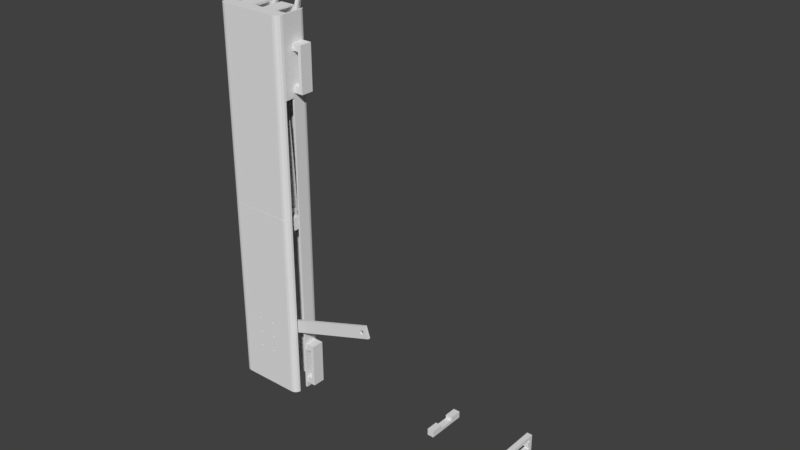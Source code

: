 # Source: V1_Assembley_pixelcamp.blend  (saved by Blender 2.78.0; exported with 4.5.12 LTS)
import bpy
from mathutils import Matrix  # noqa: F401  (used for matrix-valued properties, if any)

bpy.ops.wm.read_factory_settings(use_empty=True)
scene = bpy.context.scene
scene.name = 'Scene'

# ---- collections
col_collection_1 = bpy.data.collections.new('Collection 1'); scene.collection.children.link(col_collection_1)

# ---- world
world_world = bpy.data.worlds.new('World'); scene.world = world_world
world_world.color = (0.05088, 0.05088, 0.05088)
world_world.use_sun_shadow = False
world_world.sun_shadow_jitter_overblur = 0.0
world_world.cycles.sampling_method = 'MANUAL'

# ---- meshes
me_armbandbracket_003 = bpy.data.meshes.new('ArmbandBracket.003')
me_armbandbracket_003.from_pydata([(-5.0, 17.5, -3.75), (-5.0, 12.5, -1.25), (-5.0, 17.5, 3.75), (-5.0, -12.5, -1.25), (-5.0, -17.5, -3.75), (-5.0, -17.5, 3.75), (-5.0, -12.5, 3.75), (-5.0, 12.5, 3.75), (5.0, -17.5, 3.75), (5.0, -12.5, 3.75), (5.0, 12.5, 3.75), (5.0, 17.5, 3.75), (5.0, -12.5, -1.25), (5.0, 12.5, -1.25), (5.0, 17.5, -3.75), (5.0, -17.5, -3.75)], [], [(2, 7, 10, 11), (12, 3, 6, 9), (1, 13, 10, 7), (14, 11, 10, 13, 12, 9, 8, 15), (0, 4, 5, 6, 3, 1, 7, 2), (4, 0, 14, 15), (6, 5, 8, 9), (1, 3, 12, 13), (4, 15, 8, 5), (14, 0, 2, 11)])
me_armbandbracket_003.use_remesh_preserve_volume = False
me_armbandbracket_003.use_remesh_preserve_attributes = False
me_armbandbracket_003.use_mirror_vertex_groups = False
me_armbandbracket_003.update()
me_armbandbracket_002 = bpy.data.meshes.new('ArmbandBracket.002')
me_armbandbracket_002.from_pydata([(-5.0, 17.5, -3.75), (-5.0, 12.5, -1.25), (-5.0, 17.5, 3.75), (-5.0, -12.5, -1.25), (-5.0, -17.5, -3.75), (-5.0, -17.5, 3.75), (-5.0, -12.5, 3.75), (-5.0, 12.5, 3.75), (5.0, -17.5, 3.75), (5.0, -12.5, 3.75), (5.0, 12.5, 3.75), (5.0, 17.5, 3.75), (5.0, -12.5, -1.25), (5.0, 12.5, -1.25), (5.0, 17.5, -3.75), (5.0, -17.5, -3.75)], [], [(2, 7, 10, 11), (12, 3, 6, 9), (1, 13, 10, 7), (14, 11, 10, 13, 12, 9, 8, 15), (0, 4, 5, 6, 3, 1, 7, 2), (4, 0, 14, 15), (6, 5, 8, 9), (1, 3, 12, 13), (4, 15, 8, 5), (14, 0, 2, 11)])
me_armbandbracket_002.use_remesh_preserve_volume = False
me_armbandbracket_002.use_remesh_preserve_attributes = False
me_armbandbracket_002.use_mirror_vertex_groups = False
me_armbandbracket_002.update()
me_armbandbracket_001 = bpy.data.meshes.new('ArmbandBracket.001')
me_armbandbracket_001.from_pydata([(-5.0, 17.5, -3.75), (-5.0, 12.5, -1.25), (-5.0, 17.5, 3.75), (-5.0, -12.5, -1.25), (-5.0, -17.5, -3.75), (-5.0, -17.5, 3.75), (-5.0, -12.5, 3.75), (-5.0, 12.5, 3.75), (5.0, -17.5, 3.75), (5.0, -12.5, 3.75), (5.0, 12.5, 3.75), (5.0, 17.5, 3.75), (5.0, -12.5, -1.25), (5.0, 12.5, -1.25), (5.0, 17.5, -3.75), (5.0, -17.5, -3.75)], [], [(2, 7, 10, 11), (12, 3, 6, 9), (1, 13, 10, 7), (14, 11, 10, 13, 12, 9, 8, 15), (0, 4, 5, 6, 3, 1, 7, 2), (4, 0, 14, 15), (6, 5, 8, 9), (1, 3, 12, 13), (4, 15, 8, 5), (14, 0, 2, 11)])
me_armbandbracket_001.use_remesh_preserve_volume = False
me_armbandbracket_001.use_remesh_preserve_attributes = False
me_armbandbracket_001.use_mirror_vertex_groups = False
me_armbandbracket_001.update()
me_servolever = bpy.data.meshes.new('ServoLever')
me_servolever.from_pydata([(-5.0, -5.0, -1.0), (-5.0, 100.0, 1.0), (-5.0, 100.0, -1.0), (-5.0, -5.0, 1.0), (0.309, 10.55, 1.0), (1.0, 9.0, 1.0), (1.0, 11.5, 1.0), (0.309, 9.951, 1.0), (-0.809, 10.91, 1.0), (-0.809, 9.588, 1.0), (0.309, 13.05, 1.0), (1.0, 14.0, 1.0), (0.309, 12.45, 1.0), (-0.809, 13.41, 1.0), (-0.809, 12.09, 1.0), (0.309, 15.55, 1.0), (1.0, 16.5, 1.0), (0.309, 14.95, 1.0), (-0.809, 15.91, 1.0), (-0.809, 14.59, 1.0), (1.247, 93.44, 1.0), (0.309, 17.45, 1.0), (-0.445, 93.05, 1.0), (-0.809, 17.09, 1.0), (-3.884, 0.9573, 1.0), (-2.994, 2.653, 1.0), (-0.809, 8.412, 1.0), (-1.802, 94.13, 1.0), (-1.418, 3.74, 1.0), (5.0, 100.0, 1.0), (4.0, 0.0, 1.0), (5.0, -5.0, 1.0), (3.542, 1.859, 1.0), (2.0, 95.0, 1.0), (1.247, 96.56, 1.0), (-0.445, 96.95, 1.0), (-1.802, 95.87, 1.0), (3.542, -1.859, 1.0), (2.272, -3.292, 1.0), (0.4821, -3.971, 1.0), (-1.418, -3.74, 1.0), (-2.994, -2.653, 1.0), (-3.884, -0.9573, 1.0), (2.272, 3.292, 1.0), (0.309, 8.049, 1.0), (0.4821, 3.971, 1.0), (5.0, 100.0, -1.0), (5.0, -5.0, -1.0), (0.309, 14.95, -1.0), (1.0, 16.5, -1.0), (1.0, 14.0, -1.0), (0.309, 15.55, -1.0), (-0.809, 14.59, -1.0), (-0.809, 15.91, -1.0), (0.309, 12.45, -1.0), (1.0, 11.5, -1.0), (0.309, 13.05, -1.0), (-0.809, 12.09, -1.0), (-0.809, 13.41, -1.0), (0.309, 9.951, -1.0), (1.0, 9.0, -1.0), (0.309, 10.55, -1.0), (-0.809, 9.588, -1.0), (-0.809, 10.91, -1.0), (1.247, 93.44, -1.0), (2.0, 95.0, -1.0), (3.542, 1.859, -1.0), (0.309, 8.049, -1.0), (2.272, 3.292, -1.0), (0.4821, 3.971, -1.0), (-1.418, 3.74, -1.0), (-2.994, 2.653, -1.0), (-0.809, 8.412, -1.0), (-3.884, 0.9573, -1.0), (4.0, 0.0, -1.0), (3.542, -1.859, -1.0), (2.272, -3.292, -1.0), (0.4821, -3.971, -1.0), (-3.884, -0.9573, -1.0), (-2.994, -2.653, -1.0), (-1.418, -3.74, -1.0), (1.247, 96.56, -1.0), (-0.445, 96.95, -1.0), (-0.809, 17.09, -1.0), (-1.802, 94.13, -1.0), (-1.802, 95.87, -1.0), (0.309, 17.45, -1.0), (-0.445, 93.05, -1.0)], [], [(61, 4, 6, 55), (18, 53, 83, 23), (71, 70, 28, 25), (61, 63, 8, 4), (27, 84, 85, 36), (8, 63, 57, 14), (26, 72, 62, 9), (69, 68, 43, 45), (46, 2, 1, 29), (76, 38, 37, 75), (66, 68, 69, 67, 60, 59, 62, 72, 70, 71, 63, 61, 55, 54, 56, 50, 48, 52, 53, 51, 49, 86, 83, 84, 87, 64, 65, 81, 82, 46, 47, 0, 2, 73, 78, 79, 80, 77, 76, 75, 74), (82, 81, 34, 35), (0, 3, 1, 2), (51, 15, 16, 49), (42, 78, 73, 24), (31, 47, 46, 29), (57, 54, 12, 14), (49, 16, 21, 86), (52, 48, 17, 19), (13, 58, 52, 19), (55, 6, 12, 54), (60, 5, 7, 59), (76, 77, 39, 38), (41, 79, 78, 42), (82, 85, 84, 83, 53, 52, 58, 56, 54, 57, 63, 71, 73, 2, 46), (3, 31, 30, 37, 38, 39, 40, 41, 42, 24, 19, 17, 11, 15, 18, 23, 21, 16, 20, 22, 27, 36, 35, 29, 1), (75, 37, 30, 74), (85, 82, 35, 36), (80, 79, 41, 40), (56, 58, 13, 10), (0, 47, 31, 3), (51, 53, 18, 15), (65, 33, 34, 81), (70, 69, 45, 28), (64, 20, 33, 65), (62, 59, 7, 9), (87, 84, 27, 22), (70, 72, 67, 69), (74, 30, 32, 66), (28, 44, 26, 9, 7, 5, 6, 4, 8, 25), (64, 87, 22, 20), (43, 32, 30, 31, 29, 35, 34, 33, 20, 16, 15, 11, 10, 13, 19, 24, 25, 8, 14, 12, 6, 5, 44, 28, 45), (50, 11, 17, 48), (67, 44, 5, 60), (67, 72, 26, 44), (83, 86, 21, 23), (24, 73, 71, 25), (56, 10, 11, 50), (66, 32, 43, 68), (77, 80, 40, 39)])
me_servolever.use_remesh_preserve_volume = False
me_servolever.use_remesh_preserve_attributes = False
me_servolever.use_mirror_vertex_groups = False
me_servolever.update()
me_servobracket = bpy.data.meshes.new('ServoBracket')
me_servobracket.from_pydata([(-2.5, 15.0, -2.5), (-2.5, 5.75, 0.0), (-2.5, 15.0, 2.5), (-2.5, -5.75, 0.0), (-2.5, -15.0, -2.5), (-2.5, -15.0, 2.5), (-2.5, -5.75, 2.5), (-2.5, 5.75, 2.5), (2.5, -15.0, 2.5), (2.5, -5.75, 2.5), (2.5, 5.75, 2.5), (2.5, 15.0, 2.5), (2.5, -5.75, 0.0), (2.5, 5.75, 0.0), (2.5, 15.0, -2.5), (2.5, -15.0, -2.5)], [], [(0, 1, 2), (0, 3, 1), (4, 3, 0), (5, 3, 4), (3, 5, 6), (2, 1, 7), (6, 8, 9), (8, 6, 5), (2, 10, 11), (10, 2, 7), (9, 8, 12), (13, 11, 10), (11, 13, 14), (12, 14, 13), (12, 15, 14), (15, 12, 8), (14, 2, 11), (2, 14, 0), (4, 14, 15), (14, 4, 0), (4, 8, 5), (8, 4, 15), (1, 12, 13), (12, 1, 3), (12, 6, 9), (6, 12, 3), (1, 10, 7), (10, 1, 13)])
me_servobracket.use_remesh_preserve_volume = False
me_servobracket.use_remesh_preserve_attributes = False
me_servobracket.use_mirror_vertex_groups = False
me_servobracket.update()
me_servobox = bpy.data.meshes.new('ServoBox')
me_servobox.from_pydata([(-27.75, -2.75, 150.0), (-26.25, -11.5, 150.0), (-26.25, -2.75, 150.0), (-27.37, -14.41, 150.0), (-27.75, -12.5, 150.0), (-26.29, -16.04, 150.0), (25.87, 5.413, 150.0), (27.75, 4.5, 150.0), (27.37, 6.413, 150.0), (26.25, 3.5, 150.0), (27.75, -12.5, 150.0), (26.29, 8.036, 150.0), (26.25, -11.5, 150.0), (25.87, -13.41, 150.0), (24.79, 7.036, 150.0), (24.66, 9.119, 150.0), (23.16, 8.119, 150.0), (22.75, 9.5, 150.0), (21.25, 8.5, 150.0), (-21.25, 8.5, 150.0), (-22.75, 9.5, 150.0), (-23.16, 8.119, 150.0), (-24.66, 9.119, 150.0), (-24.79, 7.036, 150.0), (-26.29, 8.036, 150.0), (-25.87, 5.413, 150.0), (-27.37, 6.413, 150.0), (-27.7, 4.75, 150.0), (-26.0, 4.75, 150.0), (27.37, -14.41, 150.0), (26.29, -16.04, 150.0), (24.79, -15.04, 150.0), (24.66, -17.12, 150.0), (23.16, -16.12, 150.0), (22.75, -17.5, 150.0), (21.25, -16.5, 150.0), (-21.25, -16.5, 150.0), (-22.75, -17.5, 150.0), (-23.16, -16.12, 150.0), (-24.66, -17.12, 150.0), (-24.79, -15.04, 150.0), (-25.87, -13.41, 150.0), (-24.66, -17.12, 1.5), (-22.75, -17.5, 1.5), (5.691, 9.5, 44.41), (5.691, 9.5, 33.09), (-6.191, 9.5, 33.45), (-5.5, 9.5, 32.5), (5.691, 9.5, 31.91), (-6.191, 9.5, 31.55), (6.809, 9.5, 31.55), (5.691, 9.5, 56.91), (5.691, 9.5, 45.59), (-6.191, 9.5, 45.95), (-5.5, 9.5, 45.0), (6.809, 9.5, 33.45), (6.809, 9.5, 44.05), (-6.191, 9.5, 44.05), (5.691, 9.5, 58.09), (-6.191, 9.5, 58.45), (6.809, 9.5, 58.45), (-5.5, 9.5, 57.5), (6.809, 9.5, 45.95), (6.809, 9.5, 56.55), (-6.191, 9.5, 56.55), (7.5, 9.5, 57.5), (22.75, 9.5, 1.5), (7.5, 9.5, 45.0), (7.5, 9.5, 32.5), (-7.309, 9.5, 58.09), (-22.75, 9.5, 1.5), (-7.309, 9.5, 56.91), (-7.309, 9.5, 45.59), (-7.309, 9.5, 44.41), (-7.309, 9.5, 33.09), (-7.309, 9.5, 31.91), (24.66, 9.119, 1.5), (-24.66, 9.119, 1.5), (-26.29, 8.036, 1.5), (0.4821, -17.5, 53.97), (-1.418, -17.5, 53.74), (-2.994, -17.5, 52.65), (-3.884, -17.5, 50.96), (-1.418, -17.5, 46.26), (0.4821, -17.5, 46.03), (-2.994, -17.5, 47.35), (-3.884, -17.5, 49.04), (2.272, -17.5, 53.29), (3.542, -17.5, 51.86), (4.0, -17.5, 50.0), (22.75, -17.5, 1.5), (2.272, -17.5, 46.71), (3.542, -17.5, 48.14), (-26.29, -16.04, 1.5), (27.37, 6.413, 1.5), (27.75, 4.5, 1.5), (-27.75, -12.5, 1.5), (-27.75, -2.75, 1.5), (-27.7, 4.75, 1.5), (-27.37, 6.413, 1.5), (26.29, 8.036, 1.5), (27.75, -12.5, 1.5), (27.37, -14.41, 1.5), (-27.37, -14.41, 1.5), (26.29, -16.04, 1.5), (24.66, -17.12, 1.5), (-21.25, -16.5, 1.5), (-23.16, -16.12, 1.5), (5.691, 8.5, 44.41), (5.691, 8.5, 33.09), (6.809, 8.5, 33.45), (-5.5, 8.5, 32.5), (-6.191, 8.5, 33.45), (5.691, 8.5, 31.91), (-6.191, 8.5, 31.55), (6.809, 8.5, 31.55), (5.691, 8.5, 56.91), (5.691, 8.5, 45.59), (6.809, 8.5, 45.95), (-5.5, 8.5, 45.0), (-6.191, 8.5, 45.95), (-6.191, 8.5, 44.05), (-6.191, 8.5, 58.45), (5.691, 8.5, 58.09), (6.809, 8.5, 58.45), (-5.5, 8.5, 57.5), (-6.191, 8.5, 56.55), (-7.309, 8.5, 58.09), (-21.25, 8.5, 1.5), (-7.309, 8.5, 56.91), (-7.309, 8.5, 45.59), (-7.309, 8.5, 44.41), (-7.309, 8.5, 33.09), (21.25, 8.5, 1.5), (-7.309, 8.5, 31.91), (7.5, 8.5, 57.5), (6.809, 8.5, 56.55), (7.5, 8.5, 45.0), (6.809, 8.5, 44.05), (7.5, 8.5, 32.5), (23.16, 8.119, 1.5), (-23.16, 8.119, 1.5), (-24.79, 7.036, 1.5), (0.4821, -16.5, 53.97), (2.272, -16.5, 53.29), (3.542, -16.5, 51.86), (4.0, -16.5, 50.0), (2.272, -16.5, 46.71), (21.25, -16.5, 1.5), (0.4821, -16.5, 46.03), (3.542, -16.5, 48.14), (-1.418, -16.5, 53.74), (-2.994, -16.5, 52.65), (-3.884, -16.5, 50.96), (-3.884, -16.5, 49.04), (-1.418, -16.5, 46.26), (-2.994, -16.5, 47.35), (-24.79, -15.04, 1.5), (26.25, 3.5, 1.5), (25.87, 5.413, 1.5), (-26.25, -2.75, 1.5), (-26.25, -11.5, 1.5), (-25.87, 5.413, 1.5), (-26.0, 4.75, 1.5), (24.79, 7.036, 1.5), (25.87, -13.41, 1.5), (26.25, -11.5, 1.5), (-25.87, -13.41, 1.5), (24.79, -15.04, 1.5), (23.16, -16.12, 1.5)], [], [(132, 74, 46, 112), (117, 52, 62, 118), (116, 120, 119, 121, 108, 117, 118, 137, 139, 115, 113, 111, 114, 134, 132, 131, 130, 129, 127, 122, 19, 128, 133, 18, 135, 136), (28, 163, 162, 25), (123, 116, 51, 58), (10, 101, 95, 7), (70, 77, 22, 20), (18, 19, 122, 125, 126, 129, 130, 120, 116, 123, 124, 135), (132, 134, 75, 74), (109, 113, 48, 45), (99, 26, 24, 78), (98, 163, 28, 27), (47, 46, 44, 45, 48, 50, 66, 70, 20, 69, 71, 72, 73, 74, 75, 49), (86, 85, 156, 154), (115, 139, 68, 50), (80, 151, 143, 79), (106, 107, 38, 36), (76, 66, 17, 15), (159, 6, 14, 164), (143, 151, 152, 153, 154, 156, 106, 36, 35), (136, 135, 65, 63), (41, 167, 161, 1), (93, 42, 39, 5), (138, 137, 67, 56), (8, 94, 100, 11), (165, 13, 12, 166), (86, 43, 90, 84, 83, 85), (92, 89, 146, 150), (126, 125, 61, 64), (25, 162, 142, 23), (140, 164, 14, 16), (158, 9, 6, 159), (149, 84, 91, 147), (139, 110, 55, 68), (137, 118, 62, 67), (79, 143, 144, 87), (131, 132, 112, 111, 113, 109, 110, 139, 137, 138, 108, 121), (70, 66, 76, 100, 94, 95, 101, 102, 104, 105, 90, 43, 42, 93, 103, 96, 97, 160, 161, 167, 157, 107, 106, 148, 169, 168, 165, 166, 158, 159, 164, 140, 133, 128, 141, 142, 162, 163, 98, 99, 78, 77), (74, 73, 57, 54, 53, 72, 71, 64, 61, 58, 51, 62, 52, 44, 46), (130, 131, 73, 72), (117, 108, 44, 52), (77, 78, 24, 22), (82, 81, 80, 79, 87, 88, 89, 92, 91, 84, 90, 34, 37, 43, 86), (88, 87, 144, 145), (145, 144, 143, 35, 148, 106, 156, 155, 149, 147, 150, 146), (109, 45, 55, 110), (93, 5, 3, 103), (168, 169, 33, 31), (7, 95, 94, 8), (125, 122, 59, 61), (29, 102, 101, 10), (82, 86, 154, 153), (133, 140, 16, 18), (169, 148, 35, 33), (98, 27, 26, 99), (142, 141, 21, 23), (127, 69, 59, 122), (105, 104, 30, 32), (114, 111, 47, 49), (91, 92, 150, 147), (156, 85, 83, 155), (48, 113, 115, 50), (111, 112, 46, 47), (168, 31, 13, 165), (30, 104, 102, 29), (81, 82, 153, 152), (75, 134, 114, 49), (141, 128, 19, 21), (44, 108, 138, 56), (96, 4, 0, 97), (127, 129, 71, 69), (66, 50, 68, 55, 45, 44, 56, 67, 62, 51, 63, 65, 60, 58, 61, 59, 69, 20, 17), (90, 105, 32, 34), (121, 119, 54, 57), (1, 161, 160, 2), (135, 124, 60, 65), (73, 131, 121, 57), (160, 97, 0, 2), (130, 72, 53, 120), (123, 58, 60, 124), (166, 12, 9, 158), (42, 43, 37, 39), (103, 3, 4, 96), (0, 4, 3, 5, 39, 37, 34, 32, 30, 29, 10, 7, 8, 11, 15, 17, 20, 22, 24, 26, 27, 28, 25, 23, 21, 19, 18, 16, 14, 6, 9, 12, 13, 31, 33, 35, 36, 38, 40, 41, 1, 2), (71, 129, 126, 64), (51, 116, 136, 63), (155, 83, 84, 149), (40, 157, 167, 41), (119, 120, 53, 54), (100, 76, 15, 11), (81, 152, 151, 80), (89, 88, 145, 146), (107, 157, 40, 38)])
me_servobox.use_remesh_preserve_volume = False
me_servobox.use_remesh_preserve_attributes = False
me_servobox.use_mirror_vertex_groups = False
me_servobox.update()
me_clipbitalinoemg = bpy.data.meshes.new('ClipBITalinoEMG')
me_clipbitalinoemg.from_pydata([(-2.0, -14.25, 5.5), (-2.0, -17.5, 5.5), (-2.0, -14.25, 8.0), (-2.0, 13.0, 2.0), (-2.0, 14.25, 6.0), (-2.0, 14.25, 2.0), (-2.0, 13.0, 6.0), (-2.0, 17.0, 6.0), (-2.0, 17.0, -2.5), (-2.0, 14.25, 0.0), (-2.0, -14.25, 0.0), (-2.0, -17.0, -2.5), (-2.0, -17.0, 2.5), (-2.0, -14.25, 2.5), (-2.0, 14.25, 8.0), (-2.0, 17.0, 10.5), (-2.0, -18.0, 10.5), (-2.0, -18.5, 2.5), (-2.0, -17.5, 2.5), (-2.0, -18.5, 10.5), (2.0, -17.0, 2.5), (2.0, -14.25, 2.5), (2.0, -14.25, 0.0), (2.0, 13.0, 6.0), (2.0, 14.25, 2.0), (2.0, 14.25, 6.0), (2.0, 13.0, 2.0), (2.0, 14.25, 8.0), (2.0, 17.0, 6.0), (2.0, 17.0, 10.5), (2.0, -14.25, 8.0), (2.0, -17.5, 5.5), (2.0, -14.25, 5.5), (2.0, -18.0, 10.5), (2.0, -18.5, 10.5), (2.0, -18.5, 2.5), (2.0, -17.5, 2.5), (2.0, 17.0, -2.5), (2.0, 14.25, 0.0), (2.0, -17.0, -2.5)], [], [(0, 1, 2), (3, 4, 5), (4, 3, 6), (5, 7, 8), (5, 8, 9), (8, 10, 9), (11, 10, 8), (12, 10, 11), (10, 12, 13), (4, 7, 5), (14, 7, 4), (7, 14, 15), (2, 15, 14), (2, 16, 15), (16, 2, 1), (17, 1, 18), (19, 1, 17), (1, 19, 16), (13, 20, 21), (20, 13, 12), (21, 20, 22), (23, 24, 25), (24, 23, 26), (27, 28, 29), (28, 27, 25), (29, 30, 27), (30, 31, 32), (33, 30, 29), (33, 31, 30), (34, 31, 33), (31, 34, 35), (31, 35, 36), (24, 28, 25), (28, 24, 37), (38, 37, 24), (22, 37, 38), (22, 39, 37), (39, 22, 20), (37, 7, 28), (7, 37, 8), (11, 37, 39), (37, 11, 8), (11, 20, 12), (20, 11, 39), (9, 24, 5), (24, 9, 38), (9, 22, 38), (22, 9, 10), (22, 13, 21), (13, 22, 10), (1, 32, 31), (32, 1, 0), (15, 33, 29), (33, 15, 16), (28, 15, 29), (15, 28, 7), (32, 2, 30), (2, 32, 0), (2, 27, 30), (27, 2, 14), (4, 27, 14), (27, 4, 25), (4, 23, 25), (23, 4, 6), (3, 24, 26), (24, 3, 5), (3, 23, 6), (23, 3, 26), (16, 34, 33), (34, 16, 19), (36, 1, 31), (1, 36, 18), (17, 36, 35), (36, 17, 18), (17, 34, 19), (34, 17, 35)])
me_clipbitalinoemg.use_remesh_preserve_volume = False
me_clipbitalinoemg.use_remesh_preserve_attributes = False
me_clipbitalinoemg.use_mirror_vertex_groups = False
me_clipbitalinoemg.update()
me_cliparduinobit = bpy.data.meshes.new('ClipArduinoBit')
me_cliparduinobit.from_pydata([(-2.0, -5.75, 5.5), (-2.0, -10.5, 5.5), (-2.0, -5.75, 8.0), (-2.0, 7.5, 2.5), (-2.0, 10.0, 6.0), (-2.0, 10.0, -2.5), (-2.0, 7.5, 5.5), (-2.0, 5.75, 0.0), (-2.0, -5.75, 0.0), (-2.0, -10.0, -2.5), (-2.0, -10.0, 2.5), (-2.0, -5.75, 2.5), (-2.0, 5.75, 8.0), (-2.0, 5.75, 5.5), (-2.0, 10.0, 10.5), (-2.0, -11.0, 10.5), (-2.0, 5.75, 2.5), (-2.0, -11.5, 2.5), (-2.0, -10.5, 2.5), (-2.0, -11.5, 10.5), (2.0, -10.0, 2.5), (2.0, -5.75, 2.5), (2.0, 5.75, 2.5), (2.0, 7.5, 2.5), (2.0, -5.75, 0.0), (2.0, 5.75, 8.0), (2.0, 10.0, 6.0), (2.0, 10.0, 10.5), (2.0, 7.5, 5.5), (2.0, -5.75, 8.0), (2.0, -10.5, 5.5), (2.0, -5.75, 5.5), (2.0, -11.0, 10.5), (2.0, -11.5, 10.5), (2.0, -11.5, 2.5), (2.0, -10.5, 2.5), (2.0, 10.0, -2.5), (2.0, 5.75, 0.0), (2.0, -10.0, -2.5), (2.0, 5.75, 5.5)], [], [(0, 1, 2), (3, 4, 5), (6, 4, 3), (5, 7, 3), (5, 8, 7), (9, 8, 5), (10, 8, 9), (8, 10, 11), (12, 4, 6), (12, 6, 13), (4, 12, 14), (2, 14, 12), (2, 15, 14), (15, 2, 1), (3, 7, 16), (17, 1, 18), (19, 1, 17), (1, 19, 15), (11, 20, 21), (20, 11, 10), (3, 22, 23), (22, 3, 16), (21, 20, 24), (25, 26, 27), (23, 26, 28), (26, 25, 28), (27, 29, 25), (29, 30, 31), (32, 29, 27), (32, 30, 29), (33, 30, 32), (30, 33, 34), (30, 34, 35), (26, 23, 36), (37, 23, 22), (23, 37, 36), (24, 36, 37), (24, 38, 36), (38, 24, 20), (28, 25, 39), (36, 4, 26), (4, 36, 5), (9, 36, 38), (36, 9, 5), (9, 20, 10), (20, 9, 38), (7, 24, 37), (24, 7, 8), (24, 11, 21), (11, 24, 8), (7, 22, 16), (22, 7, 37), (13, 28, 39), (28, 13, 6), (1, 31, 30), (31, 1, 0), (14, 32, 27), (32, 14, 15), (26, 14, 27), (14, 26, 4), (31, 2, 29), (2, 31, 0), (2, 25, 29), (25, 2, 12), (13, 25, 12), (25, 13, 39), (3, 28, 6), (28, 3, 23), (15, 33, 32), (33, 15, 19), (35, 1, 30), (1, 35, 18), (17, 35, 34), (35, 17, 18), (17, 33, 19), (33, 17, 34)])
me_cliparduinobit.use_remesh_preserve_volume = False
me_cliparduinobit.use_remesh_preserve_attributes = False
me_cliparduinobit.use_mirror_vertex_groups = False
me_cliparduinobit.update()
me_clawshaft = bpy.data.meshes.new('ClawShaft')
me_clawshaft.from_pydata([(-5.0, -22.5, -2.5), (-5.0, 22.5, 2.5), (-5.0, 22.5, -2.5), (-5.0, -22.5, 2.5), (2.809, 19.05, 2.5), (3.5, -20.0, 2.5), (3.5, 20.0, 2.5), (2.809, -19.05, 2.5), (1.691, 19.41, 2.5), (1.691, -19.41, 2.5), (5.0, 22.5, 2.5), (5.0, -22.5, 2.5), (2.809, 20.95, 2.5), (1.691, 20.59, 2.5), (2.809, -20.95, 2.5), (1.691, -20.59, 2.5), (5.0, 22.5, -2.5), (5.0, -22.5, -2.5), (2.809, -19.05, -2.5), (3.5, 20.0, -2.5), (3.5, -20.0, -2.5), (2.809, 19.05, -2.5), (1.691, -19.41, -2.5), (1.691, 19.41, -2.5), (2.809, -20.95, -2.5), (1.691, -20.59, -2.5), (2.809, 20.95, -2.5), (1.691, 20.59, -2.5)], [], [(11, 17, 16, 10), (8, 23, 27, 13), (13, 10, 1, 9, 7, 5, 6, 4, 8), (19, 16, 17, 24, 20, 18, 22, 25, 0, 2, 27, 23, 21), (16, 2, 1, 10), (0, 3, 1, 2), (22, 18, 7, 9), (16, 19, 26, 27, 2), (0, 17, 11, 3), (19, 6, 12, 26), (21, 23, 8, 4), (21, 4, 6, 19), (11, 10, 13, 12, 6, 5, 14, 15, 9, 1, 3), (27, 26, 12, 13), (15, 25, 22, 9), (24, 14, 5, 20), (0, 25, 24, 17), (24, 25, 15, 14), (20, 5, 7, 18)])
me_clawshaft.use_remesh_preserve_volume = False
me_clawshaft.use_remesh_preserve_attributes = False
me_clawshaft.use_mirror_vertex_groups = False
me_clawshaft.update()
me_claw_002 = bpy.data.meshes.new('Claw.002')
me_claw_002.from_pydata([(-81.92, -3.0, -8.629), (-197.7, 0.5, 19.27), (-196.6, 0.5, 18.71), (-197.6, 0.5, 19.72), (-197.4, 0.9918, 20.43), (-197.7, 1.42, 19.27), (-197.4, 0.7631, 20.43), (-79.24, 0.4337, 0.6383), (-79.29, -0.4558, 0.6465), (-194.5, 0.8562, 20.28), (-79.0, 2.985, 0.5972), (-79.0, -2.978, 0.5972), (-79.25, 2.987, 0.6393), (-78.99, 2.985, 0.5954), (-78.26, 3.0, 0.4714), (-79.33, -2.968, 0.6539), (-80.11, 3.0, -9.356), (-196.6, 1.5, 18.71), (-197.0, 1.5, 18.94), (-80.11, -3.0, -9.356), (-196.3, 0.8696, 20.57), (-80.62, -3.0, -6.216), (-78.16, -3.0, -9.336), (-79.37, -3.0, 0.4599), (-79.35, -2.984, 0.5548), (-80.55, 3.0, -6.29), (-78.16, 3.0, -9.336), (-5.845, -2.216, -2.271), (-5.755, -2.21, -3.446), (12.36, -2.0, -3.423), (6.149, -2.078, -1.728), (6.21, -2.075, -2.536), (12.96, -2.0, -1.42), (13.13, -2.0, 0.6639), (12.96, 2.0, -1.42), (13.13, 2.0, 0.6639), (1.854, -2.0, 10.35), (1.854, 2.0, 10.35), (-79.35, -2.99, 0.5548), (9.647, -2.0, 8.015), (11.08, -2.0, 6.495), (3.944, -2.0, 10.4), (3.944, 2.0, 10.4), (6.446, -2.0, -9.007), (8.336, 2.0, -8.112), (8.336, -2.0, -8.112), (6.446, 2.0, -9.007), (9.998, 2.0, -6.843), (12.86, -2.0, 2.737), (7.928, 2.0, 9.204), (9.647, 2.0, 8.015), (7.928, -2.0, 9.204), (12.17, 2.0, 4.71), (11.08, 2.0, 6.495), (12.17, -2.0, 4.71), (2.322, -2.0, -9.539), (4.412, 2.0, -9.49), (4.412, -2.0, -9.49), (2.322, 2.0, -9.539), (5.998, -2.0, 10.01), (5.998, 2.0, 10.01), (6.149, 2.078, -1.728), (-5.845, 2.216, -2.271), (-79.35, -2.99, 0.5527), (9.998, -2.0, -6.843), (12.36, 2.0, -3.423), (11.36, -2.0, -5.257), (11.36, 2.0, -5.257), (6.21, 2.075, -2.536), (-5.755, 2.21, -3.446), (12.86, 2.0, 2.737), (-6.21, -2.214, 2.536), (5.755, -2.077, 3.446), (5.755, 2.077, 3.446), (-6.21, 2.214, 2.536)], [], [(0, 1, 2), (57, 56, 46, 43), (66, 64, 47, 67), (13, 12, 10), (12, 13, 14), (10, 12, 7, 9, 8, 15, 11), (54, 48, 70, 52), (0, 2, 19), (20, 4, 6), (43, 46, 44, 45), (25, 12, 14, 42, 60, 49, 50, 53, 52, 70, 35, 34, 61, 73, 74, 62, 26, 16, 17, 18), (15, 24, 11), (40, 54, 52, 53), (39, 40, 53, 50), (48, 33, 35, 70), (74, 71, 27, 28, 69, 62), (58, 56, 57, 55, 19, 16), (13, 10, 37, 42, 14), (36, 37, 10, 11, 24, 38), (18, 17, 2, 1, 5), (8, 9, 20, 6, 3, 21), (69, 28, 31, 68), (2, 17, 16, 19), (30, 72, 73, 61, 68, 31), (49, 51, 39, 50), (7, 12, 25), (58, 26, 56), (60, 59, 51, 49), (42, 41, 59, 60), (22, 19, 55), (57, 22, 55), (67, 47, 44, 46, 56, 26, 62, 69, 68, 61, 34, 65), (32, 29, 65, 34), (27, 22, 57, 43, 45, 64, 66, 29, 32, 30, 31, 28), (58, 16, 26), (71, 74, 73, 72), (41, 36, 38, 63, 23), (3, 1, 0, 19, 22, 27, 71, 72, 30, 32, 33, 48, 54, 40, 39, 51, 59, 41, 23, 21), (33, 32, 34, 35), (24, 63, 38), (8, 21, 23, 24, 15), (24, 23, 63), (4, 20, 9, 7, 25, 18, 5), (29, 66, 67, 65), (45, 44, 47, 64), (3, 6, 4, 5, 1), (37, 36, 41, 42)])
me_claw_002.use_remesh_preserve_volume = False
me_claw_002.use_remesh_preserve_attributes = False
me_claw_002.use_mirror_vertex_groups = False
me_claw_002.update()
me_claw_001 = bpy.data.meshes.new('Claw.001')
me_claw_001.from_pydata([(-81.92, -3.0, -8.629), (-197.7, 0.5, 19.27), (-196.6, 0.5, 18.71), (-197.6, 0.5, 19.72), (-197.4, 0.9918, 20.43), (-197.7, 1.42, 19.27), (-197.4, 0.7631, 20.43), (-79.24, 0.4337, 0.6383), (-79.29, -0.4558, 0.6465), (-194.5, 0.8562, 20.28), (-79.0, 2.985, 0.5972), (-79.0, -2.978, 0.5972), (-79.25, 2.987, 0.6393), (-78.99, 2.985, 0.5954), (-78.26, 3.0, 0.4714), (-79.33, -2.968, 0.6539), (-80.11, 3.0, -9.356), (-196.6, 1.5, 18.71), (-197.0, 1.5, 18.94), (-80.11, -3.0, -9.356), (-196.3, 0.8696, 20.57), (-80.62, -3.0, -6.216), (-78.16, -3.0, -9.336), (-79.37, -3.0, 0.4599), (-79.35, -2.984, 0.5548), (-80.55, 3.0, -6.29), (-78.16, 3.0, -9.336), (-5.845, -2.216, -2.271), (-5.755, -2.21, -3.446), (12.36, -2.0, -3.423), (6.149, -2.078, -1.728), (6.21, -2.075, -2.536), (12.96, -2.0, -1.42), (13.13, -2.0, 0.6639), (12.96, 2.0, -1.42), (13.13, 2.0, 0.6639), (1.854, -2.0, 10.35), (1.854, 2.0, 10.35), (-79.35, -2.99, 0.5548), (9.647, -2.0, 8.015), (11.08, -2.0, 6.495), (3.944, -2.0, 10.4), (3.944, 2.0, 10.4), (6.446, -2.0, -9.007), (8.336, 2.0, -8.112), (8.336, -2.0, -8.112), (6.446, 2.0, -9.007), (9.998, 2.0, -6.843), (12.86, -2.0, 2.737), (7.928, 2.0, 9.204), (9.647, 2.0, 8.015), (7.928, -2.0, 9.204), (12.17, 2.0, 4.71), (11.08, 2.0, 6.495), (12.17, -2.0, 4.71), (2.322, -2.0, -9.539), (4.412, 2.0, -9.49), (4.412, -2.0, -9.49), (2.322, 2.0, -9.539), (5.998, -2.0, 10.01), (5.998, 2.0, 10.01), (6.149, 2.078, -1.728), (-5.845, 2.216, -2.271), (-79.35, -2.99, 0.5527), (9.998, -2.0, -6.843), (12.36, 2.0, -3.423), (11.36, -2.0, -5.257), (11.36, 2.0, -5.257), (6.21, 2.075, -2.536), (-5.755, 2.21, -3.446), (12.86, 2.0, 2.737), (-6.21, -2.214, 2.536), (5.755, -2.077, 3.446), (5.755, 2.077, 3.446), (-6.21, 2.214, 2.536)], [], [(0, 1, 2), (57, 56, 46, 43), (66, 64, 47, 67), (13, 12, 10), (12, 13, 14), (10, 12, 7, 9, 8, 15, 11), (54, 48, 70, 52), (0, 2, 19), (20, 4, 6), (43, 46, 44, 45), (25, 12, 14, 42, 60, 49, 50, 53, 52, 70, 35, 34, 61, 73, 74, 62, 26, 16, 17, 18), (15, 24, 11), (40, 54, 52, 53), (39, 40, 53, 50), (48, 33, 35, 70), (74, 71, 27, 28, 69, 62), (58, 56, 57, 55, 19, 16), (13, 10, 37, 42, 14), (36, 37, 10, 11, 24, 38), (18, 17, 2, 1, 5), (8, 9, 20, 6, 3, 21), (69, 28, 31, 68), (2, 17, 16, 19), (30, 72, 73, 61, 68, 31), (49, 51, 39, 50), (7, 12, 25), (58, 26, 56), (60, 59, 51, 49), (42, 41, 59, 60), (22, 19, 55), (57, 22, 55), (67, 47, 44, 46, 56, 26, 62, 69, 68, 61, 34, 65), (32, 29, 65, 34), (27, 22, 57, 43, 45, 64, 66, 29, 32, 30, 31, 28), (58, 16, 26), (71, 74, 73, 72), (41, 36, 38, 63, 23), (3, 1, 0, 19, 22, 27, 71, 72, 30, 32, 33, 48, 54, 40, 39, 51, 59, 41, 23, 21), (33, 32, 34, 35), (24, 63, 38), (8, 21, 23, 24, 15), (24, 23, 63), (4, 20, 9, 7, 25, 18, 5), (29, 66, 67, 65), (45, 44, 47, 64), (3, 6, 4, 5, 1), (37, 36, 41, 42)])
me_claw_001.use_remesh_preserve_volume = False
me_claw_001.use_remesh_preserve_attributes = False
me_claw_001.use_mirror_vertex_groups = False
me_claw_001.update()
me_clawshaftlocks_001 = bpy.data.meshes.new('ClawShaftLocks.001')
me_clawshaftlocks_001.from_pydata([(9.781, -1.0, 2.079), (10.0, 1.0, 0.0), (9.781, 1.0, 2.079), (10.0, -1.0, 0.0), (6.0, 1.0, 3.5), (7.53, 1.0, 6.5), (8.09, 1.0, 5.878), (-7.53, 1.0, 6.5), (9.135, 1.0, 4.067), (-6.0, 1.0, 3.5), (-8.09, 1.0, 5.878), (-9.135, 1.0, 4.067), (-9.781, 1.0, 2.079), (-10.0, 1.0, 0.0), (9.135, -1.0, 4.067), (-9.781, -1.0, 2.079), (-10.0, -1.0, 0.0), (-9.781, -1.0, -2.079), (-6.0, -1.0, -3.5), (-8.09, -1.0, -5.878), (-9.135, -1.0, -4.067), (9.781, -1.0, -2.079), (6.0, -1.0, -3.5), (9.135, -1.0, -4.067), (-7.53, -1.0, -6.5), (7.53, -1.0, -6.5), (8.09, -1.0, -5.878), (6.0, 1.0, -3.5), (-6.0, 1.0, -3.5), (7.53, 1.0, -6.5), (8.09, 1.0, -5.878), (-6.0, -1.0, 3.5), (6.0, -1.0, 3.5), (8.09, -1.0, 5.878), (-8.09, -1.0, 5.878), (-7.53, -1.0, 6.5), (-9.135, -1.0, 4.067), (-8.09, 1.0, -5.878), (-7.53, 1.0, -6.5), (9.781, 1.0, -2.079), (9.135, 1.0, -4.067), (7.53, -1.0, 6.5), (-9.781, 1.0, -2.079), (-9.135, 1.0, -4.067)], [], [(13, 12, 11, 10, 7, 9, 28, 27, 4, 5, 6, 8, 2, 1, 39, 40, 30, 29, 38, 37, 43, 42), (27, 22, 32, 4), (26, 25, 29, 30), (9, 7, 5, 4), (28, 18, 22, 27), (36, 34, 10, 11), (3, 21, 39, 1), (18, 17, 20, 19, 24, 25, 26, 23, 22), (17, 16, 13, 42), (9, 31, 18, 28), (14, 33, 41, 35, 34, 36, 15, 16, 17, 18, 31, 32, 22, 23, 21, 3, 0), (19, 20, 43, 37), (24, 19, 37, 38), (31, 9, 4, 32), (23, 26, 30, 40), (38, 29, 25, 24), (21, 23, 40, 39), (20, 17, 42, 43), (14, 0, 2, 8), (0, 3, 1, 2), (33, 14, 8, 6), (34, 35, 7, 10), (35, 41, 5, 7), (13, 16, 15, 12), (41, 33, 6, 5), (15, 36, 11, 12)])
me_clawshaftlocks_001.use_remesh_preserve_volume = False
me_clawshaftlocks_001.use_remesh_preserve_attributes = False
me_clawshaftlocks_001.use_mirror_vertex_groups = False
me_clawshaftlocks_001.update()
me_clawspacers_001 = bpy.data.meshes.new('ClawSpacers.001')
me_clawspacers_001.from_pydata([(9.781, -2.0, 2.079), (10.0, 2.0, 0.0), (9.781, 2.0, 2.079), (10.0, -2.0, 0.0), (6.0, 2.0, 3.5), (7.53, 2.0, 6.5), (8.09, 2.0, 5.878), (-7.53, 2.0, 6.5), (9.135, 2.0, 4.067), (-6.0, 2.0, 3.5), (-8.09, 2.0, 5.878), (-9.135, 2.0, 4.067), (-9.781, 2.0, 2.079), (-10.0, 2.0, 0.0), (9.135, -2.0, 4.067), (-9.781, -2.0, 2.079), (-10.0, -2.0, 0.0), (-9.781, -2.0, -2.079), (-6.0, -2.0, -3.5), (-8.09, -2.0, -5.878), (-9.135, -2.0, -4.067), (9.781, -2.0, -2.079), (6.0, -2.0, -3.5), (9.135, -2.0, -4.067), (-7.53, -2.0, -6.5), (7.53, -2.0, -6.5), (8.09, -2.0, -5.878), (6.0, 2.0, -3.5), (-6.0, 2.0, -3.5), (-4.147, 2.0, -6.5), (7.53, 2.0, -6.5), (8.09, 2.0, -5.878), (-6.0, -2.0, 3.5), (6.0, -2.0, 3.5), (8.09, -2.0, 5.878), (-8.09, -2.0, 5.878), (-7.53, -2.0, 6.5), (-9.135, -2.0, 4.067), (-8.09, 2.0, -5.878), (-7.53, 2.0, -6.5), (9.781, 2.0, -2.079), (9.135, 2.0, -4.067), (7.53, -2.0, 6.5), (-9.781, 2.0, -2.079), (-9.135, 2.0, -4.067)], [], [(41, 31, 30, 29, 28, 27, 4, 9, 10, 7, 5, 6, 8, 2, 1, 40), (17, 16, 13, 43), (4, 27, 22, 33), (32, 9, 4, 33), (21, 23, 41, 40), (19, 20, 44, 38), (42, 5, 7, 36), (3, 21, 40, 1), (28, 18, 22, 27), (18, 17, 20, 19, 24, 25, 22), (42, 34, 6, 5), (28, 9, 32, 18), (23, 26, 31, 41), (0, 3, 1, 2), (24, 19, 38, 39), (35, 36, 7, 10), (13, 12, 11, 10, 9, 28, 29, 39, 38, 44, 43), (20, 17, 43, 44), (34, 14, 8, 6), (14, 0, 2, 8), (37, 35, 10, 11), (33, 22, 25, 26, 23, 21, 3, 0, 14, 34, 42, 36, 35, 37, 15, 16, 17, 18, 32), (29, 30, 25, 24, 39), (26, 25, 30, 31), (13, 16, 15, 12), (15, 37, 11, 12)])
me_clawspacers_001.use_remesh_preserve_volume = False
me_clawspacers_001.use_remesh_preserve_attributes = False
me_clawspacers_001.use_mirror_vertex_groups = False
me_clawspacers_001.update()
me_clawspacers = bpy.data.meshes.new('ClawSpacers')
me_clawspacers.from_pydata([(9.781, -2.0, 2.079), (10.0, 2.0, 0.0), (9.781, 2.0, 2.079), (10.0, -2.0, 0.0), (6.0, 2.0, 3.5), (7.53, 2.0, 6.5), (8.09, 2.0, 5.878), (-7.53, 2.0, 6.5), (9.135, 2.0, 4.067), (-6.0, 2.0, 3.5), (-8.09, 2.0, 5.878), (-9.135, 2.0, 4.067), (-9.781, 2.0, 2.079), (-10.0, 2.0, 0.0), (9.135, -2.0, 4.067), (-9.781, -2.0, 2.079), (-10.0, -2.0, 0.0), (-9.781, -2.0, -2.079), (-6.0, -2.0, -3.5), (-8.09, -2.0, -5.878), (-9.135, -2.0, -4.067), (9.781, -2.0, -2.079), (6.0, -2.0, -3.5), (9.135, -2.0, -4.067), (-7.53, -2.0, -6.5), (7.53, -2.0, -6.5), (8.09, -2.0, -5.878), (6.0, 2.0, -3.5), (-6.0, 2.0, -3.5), (-4.147, 2.0, -6.5), (7.53, 2.0, -6.5), (8.09, 2.0, -5.878), (-6.0, -2.0, 3.5), (6.0, -2.0, 3.5), (8.09, -2.0, 5.878), (-8.09, -2.0, 5.878), (-7.53, -2.0, 6.5), (-9.135, -2.0, 4.067), (-8.09, 2.0, -5.878), (-7.53, 2.0, -6.5), (9.781, 2.0, -2.079), (9.135, 2.0, -4.067), (7.53, -2.0, 6.5), (-9.781, 2.0, -2.079), (-9.135, 2.0, -4.067)], [], [(41, 31, 30, 29, 28, 27, 4, 9, 10, 7, 5, 6, 8, 2, 1, 40), (17, 16, 13, 43), (4, 27, 22, 33), (32, 9, 4, 33), (21, 23, 41, 40), (19, 20, 44, 38), (42, 5, 7, 36), (3, 21, 40, 1), (28, 18, 22, 27), (18, 17, 20, 19, 24, 25, 22), (42, 34, 6, 5), (28, 9, 32, 18), (23, 26, 31, 41), (0, 3, 1, 2), (24, 19, 38, 39), (35, 36, 7, 10), (13, 12, 11, 10, 9, 28, 29, 39, 38, 44, 43), (20, 17, 43, 44), (34, 14, 8, 6), (14, 0, 2, 8), (37, 35, 10, 11), (33, 22, 25, 26, 23, 21, 3, 0, 14, 34, 42, 36, 35, 37, 15, 16, 17, 18, 32), (29, 30, 25, 24, 39), (26, 25, 30, 31), (13, 16, 15, 12), (15, 37, 11, 12)])
me_clawspacers.use_remesh_preserve_volume = False
me_clawspacers.use_remesh_preserve_attributes = False
me_clawspacers.use_mirror_vertex_groups = False
me_clawspacers.update()
me_clawshaftlocks = bpy.data.meshes.new('ClawShaftLocks')
me_clawshaftlocks.from_pydata([(9.781, -1.0, 2.079), (10.0, 1.0, 0.0), (9.781, 1.0, 2.079), (10.0, -1.0, 0.0), (6.0, 1.0, 3.5), (7.53, 1.0, 6.5), (8.09, 1.0, 5.878), (-7.53, 1.0, 6.5), (9.135, 1.0, 4.067), (-6.0, 1.0, 3.5), (-8.09, 1.0, 5.878), (-9.135, 1.0, 4.067), (-9.781, 1.0, 2.079), (-10.0, 1.0, 0.0), (9.135, -1.0, 4.067), (-9.781, -1.0, 2.079), (-10.0, -1.0, 0.0), (-9.781, -1.0, -2.079), (-6.0, -1.0, -3.5), (-8.09, -1.0, -5.878), (-9.135, -1.0, -4.067), (9.781, -1.0, -2.079), (6.0, -1.0, -3.5), (9.135, -1.0, -4.067), (-7.53, -1.0, -6.5), (7.53, -1.0, -6.5), (8.09, -1.0, -5.878), (6.0, 1.0, -3.5), (-6.0, 1.0, -3.5), (7.53, 1.0, -6.5), (8.09, 1.0, -5.878), (-6.0, -1.0, 3.5), (6.0, -1.0, 3.5), (8.09, -1.0, 5.878), (-8.09, -1.0, 5.878), (-7.53, -1.0, 6.5), (-9.135, -1.0, 4.067), (-8.09, 1.0, -5.878), (-7.53, 1.0, -6.5), (9.781, 1.0, -2.079), (9.135, 1.0, -4.067), (7.53, -1.0, 6.5), (-9.781, 1.0, -2.079), (-9.135, 1.0, -4.067)], [], [(13, 12, 11, 10, 7, 9, 28, 27, 4, 5, 6, 8, 2, 1, 39, 40, 30, 29, 38, 37, 43, 42), (27, 22, 32, 4), (26, 25, 29, 30), (9, 7, 5, 4), (28, 18, 22, 27), (36, 34, 10, 11), (3, 21, 39, 1), (18, 17, 20, 19, 24, 25, 26, 23, 22), (17, 16, 13, 42), (9, 31, 18, 28), (14, 33, 41, 35, 34, 36, 15, 16, 17, 18, 31, 32, 22, 23, 21, 3, 0), (19, 20, 43, 37), (24, 19, 37, 38), (31, 9, 4, 32), (23, 26, 30, 40), (38, 29, 25, 24), (21, 23, 40, 39), (20, 17, 42, 43), (14, 0, 2, 8), (0, 3, 1, 2), (33, 14, 8, 6), (34, 35, 7, 10), (35, 41, 5, 7), (13, 16, 15, 12), (41, 33, 6, 5), (15, 36, 11, 12)])
me_clawshaftlocks.use_remesh_preserve_volume = False
me_clawshaftlocks.use_remesh_preserve_attributes = False
me_clawshaftlocks.use_mirror_vertex_groups = False
me_clawshaftlocks.update()
me_claw = bpy.data.meshes.new('Claw')
me_claw.from_pydata([(-81.92, -3.0, -8.629), (-197.7, 0.5, 19.27), (-196.6, 0.5, 18.71), (-197.6, 0.5, 19.72), (-197.4, 0.9918, 20.43), (-197.7, 1.42, 19.27), (-197.4, 0.7631, 20.43), (-79.24, 0.4337, 0.6383), (-79.29, -0.4558, 0.6465), (-194.5, 0.8562, 20.28), (-79.0, 2.985, 0.5972), (-79.0, -2.978, 0.5972), (-79.25, 2.987, 0.6393), (-78.99, 2.985, 0.5954), (-78.26, 3.0, 0.4714), (-79.33, -2.968, 0.6539), (-80.11, 3.0, -9.356), (-196.6, 1.5, 18.71), (-197.0, 1.5, 18.94), (-80.11, -3.0, -9.356), (-196.3, 0.8696, 20.57), (-80.62, -3.0, -6.216), (-78.16, -3.0, -9.336), (-79.37, -3.0, 0.4599), (-79.35, -2.984, 0.5548), (-80.55, 3.0, -6.29), (-78.16, 3.0, -9.336), (-5.845, -2.216, -2.271), (-5.755, -2.21, -3.446), (12.36, -2.0, -3.423), (6.149, -2.078, -1.728), (6.21, -2.075, -2.536), (12.96, -2.0, -1.42), (13.13, -2.0, 0.6639), (12.96, 2.0, -1.42), (13.13, 2.0, 0.6639), (1.854, -2.0, 10.35), (1.854, 2.0, 10.35), (-79.35, -2.99, 0.5548), (9.647, -2.0, 8.015), (11.08, -2.0, 6.495), (3.944, -2.0, 10.4), (3.944, 2.0, 10.4), (6.446, -2.0, -9.007), (8.336, 2.0, -8.112), (8.336, -2.0, -8.112), (6.446, 2.0, -9.007), (9.998, 2.0, -6.843), (12.86, -2.0, 2.737), (7.928, 2.0, 9.204), (9.647, 2.0, 8.015), (7.928, -2.0, 9.204), (12.17, 2.0, 4.71), (11.08, 2.0, 6.495), (12.17, -2.0, 4.71), (2.322, -2.0, -9.539), (4.412, 2.0, -9.49), (4.412, -2.0, -9.49), (2.322, 2.0, -9.539), (5.998, -2.0, 10.01), (5.998, 2.0, 10.01), (6.149, 2.078, -1.728), (-5.845, 2.216, -2.271), (-79.35, -2.99, 0.5527), (9.998, -2.0, -6.843), (12.36, 2.0, -3.423), (11.36, -2.0, -5.257), (11.36, 2.0, -5.257), (6.21, 2.075, -2.536), (-5.755, 2.21, -3.446), (12.86, 2.0, 2.737), (-6.21, -2.214, 2.536), (5.755, -2.077, 3.446), (5.755, 2.077, 3.446), (-6.21, 2.214, 2.536)], [], [(0, 1, 2), (57, 56, 46, 43), (66, 64, 47, 67), (13, 12, 10), (12, 13, 14), (10, 12, 7, 9, 8, 15, 11), (54, 48, 70, 52), (0, 2, 19), (20, 4, 6), (43, 46, 44, 45), (25, 12, 14, 42, 60, 49, 50, 53, 52, 70, 35, 34, 61, 73, 74, 62, 26, 16, 17, 18), (15, 24, 11), (40, 54, 52, 53), (39, 40, 53, 50), (48, 33, 35, 70), (74, 71, 27, 28, 69, 62), (58, 56, 57, 55, 19, 16), (13, 10, 37, 42, 14), (36, 37, 10, 11, 24, 38), (18, 17, 2, 1, 5), (8, 9, 20, 6, 3, 21), (69, 28, 31, 68), (2, 17, 16, 19), (30, 72, 73, 61, 68, 31), (49, 51, 39, 50), (7, 12, 25), (58, 26, 56), (60, 59, 51, 49), (42, 41, 59, 60), (22, 19, 55), (57, 22, 55), (67, 47, 44, 46, 56, 26, 62, 69, 68, 61, 34, 65), (32, 29, 65, 34), (27, 22, 57, 43, 45, 64, 66, 29, 32, 30, 31, 28), (58, 16, 26), (71, 74, 73, 72), (41, 36, 38, 63, 23), (3, 1, 0, 19, 22, 27, 71, 72, 30, 32, 33, 48, 54, 40, 39, 51, 59, 41, 23, 21), (33, 32, 34, 35), (24, 63, 38), (8, 21, 23, 24, 15), (24, 23, 63), (4, 20, 9, 7, 25, 18, 5), (29, 66, 67, 65), (45, 44, 47, 64), (3, 6, 4, 5, 1), (37, 36, 41, 42)])
me_claw.use_remesh_preserve_volume = False
me_claw.use_remesh_preserve_attributes = False
me_claw.use_mirror_vertex_groups = False
me_claw.update()
me_clawbox = bpy.data.meshes.new('ClawBox')
me_clawbox.from_pydata([(25.87, 5.413, 150.0), (27.37, 6.413, 150.0), (26.29, 8.036, 150.0), (27.7, 4.75, 150.0), (26.0, 4.75, 150.0), (24.79, 7.036, 150.0), (24.66, 9.119, 150.0), (23.16, 8.119, 150.0), (22.75, 9.5, 150.0), (21.25, 8.5, 150.0), (-21.25, 8.5, 150.0), (-22.75, 9.5, 150.0), (-23.16, 8.119, 150.0), (-24.66, 9.119, 150.0), (-24.79, 7.036, 150.0), (-26.29, 8.036, 150.0), (-27.75, 4.5, 150.0), (-25.87, 5.413, 150.0), (-27.37, 6.413, 150.0), (26.25, -11.5, 150.0), (27.75, -12.5, 150.0), (27.75, -2.75, 150.0), (25.87, -13.41, 150.0), (26.25, -2.75, 150.0), (27.37, -14.41, 150.0), (26.29, -16.04, 150.0), (24.79, -15.04, 150.0), (24.66, -17.12, 150.0), (23.16, -16.12, 150.0), (22.75, -17.5, 150.0), (21.25, -16.5, 150.0), (-21.25, -16.5, 150.0), (-22.75, -17.5, 150.0), (-23.16, -16.12, 150.0), (-24.66, -17.12, 150.0), (-24.79, -15.04, 150.0), (-26.29, -16.04, 150.0), (-25.87, -13.41, 150.0), (-27.75, -12.5, 150.0), (-26.25, -11.5, 150.0), (-26.25, 3.5, 150.0), (-27.37, -14.41, 150.0), (16.15, 9.5, 31.62), (16.23, 9.5, 31.59), (22.75, 9.5, 0.0), (-16.23, 9.5, 31.59), (-16.15, 9.5, 31.62), (-22.75, 9.5, 0.0), (24.66, 9.119, 0.0), (-27.37, -14.41, 0.0), (-27.75, -12.5, 0.0), (-24.66, 9.119, 0.0), (-26.29, 8.036, 0.0), (4.75, -17.5, 0.0), (16.65, -17.5, 1.5), (4.75, -17.5, 1.5), (16.65, -17.5, 0.0), (-16.65, -17.5, 0.0), (-4.75, -17.5, 1.5), (-16.65, -17.5, 1.5), (-4.75, -17.5, 0.0), (-22.75, -17.5, 1.5), (22.75, -17.5, 1.5), (-26.15, -16.13, 1.5), (-26.29, -16.04, 0.0), (-26.15, -16.13, 0.0), (-24.66, -17.12, 1.5), (24.66, -17.12, 1.5), (27.7, 4.75, 60.0), (27.37, 6.413, 0.0), (27.75, 4.5, 0.0), (27.75, 4.5, 60.0), (-4.75, 0.0, 0.0), (16.65, 0.0, 0.0), (26.15, -16.13, 0.0), (27.75, -12.5, 0.0), (27.37, -14.41, 0.0), (26.15, 0.0, 0.0), (26.29, -16.04, 0.0), (26.29, 8.036, 0.0), (4.75, 0.0, 0.0), (-16.65, 0.0, 0.0), (-26.15, 0.0, 0.0), (-27.75, 4.5, 0.0), (-27.37, 6.413, 0.0), (27.75, -2.75, 60.0), (26.15, -16.13, 1.5), (-4.825, 8.5, 1.779), (10.5, 8.5, 9.81), (-10.5, 8.5, 9.884), (4.875, 8.5, 1.776), (-4.825, 8.5, 1.0), (4.875, 8.5, 1.0), (-21.25, 8.5, 27.86), (21.25, 8.5, 27.86), (-21.25, 8.5, 1.0), (-16.58, 8.5, 1.208), (-16.58, 8.5, 1.0), (21.25, 8.5, 1.0), (16.62, 8.5, 1.062), (16.62, 8.5, 1.0), (-16.64, 8.5, 31.72), (-18.6, 8.5, 31.06), (-21.25, 8.5, 29.48), (16.64, 8.5, 31.72), (18.6, 8.5, 31.06), (21.25, 8.5, 29.48), (23.16, 8.119, 26.44), (23.16, 8.119, 1.0), (21.32, 8.487, 29.44), (23.16, 8.119, 27.82), (-23.16, 8.119, 26.44), (-23.16, 8.119, 1.0), (-21.32, 8.487, 29.44), (-23.16, 8.119, 27.82), (-24.79, 7.036, 22.39), (-24.79, 7.036, 1.0), (-23.65, 7.796, 27.45), (-24.79, 7.036, 26.04), (-16.58, -16.5, 1.208), (-16.65, -16.5, 1.5), (-10.5, -16.5, 9.884), (-16.65, -16.5, 1.0), (-16.58, -16.5, 1.0), (4.875, -16.5, 1.0), (4.75, -16.5, 1.5), (4.875, -16.5, 1.776), (4.75, -16.5, 1.0), (10.5, -16.5, 9.81), (21.25, -16.5, 1.5), (16.65, -16.5, 1.5), (16.62, -16.5, 1.062), (16.65, -16.5, 1.0), (16.62, -16.5, 1.0), (-21.25, -16.5, 1.5), (-4.825, -16.5, 1.779), (-4.75, -16.5, 1.5), (-4.825, -16.5, 1.0), (-4.75, -16.5, 1.0), (-23.16, -16.12, 1.5), (-24.79, -15.04, 1.5), (26.25, 3.5, 9.198), (25.87, 5.413, 1.0), (26.25, 3.5, 1.0), (25.87, 5.413, 16.34), (25.87, 5.413, 20.2), (26.0, 4.75, 60.0), (26.25, 3.5, 60.0), (26.25, 3.5, 13.06), (-16.58, 1.303, 1.0), (-25.87, 5.413, 1.0), (-26.25, 3.5, 1.0), (-26.25, 1.303, 1.0), (16.62, 1.303, 1.0), (24.79, 7.036, 1.0), (26.25, 1.303, 1.0), (-16.58, 0.2679, 1.0), (-16.65, 0.0, 1.0), (-26.15, 0.0, 1.0), (-26.25, 0.2679, 1.0), (-26.25, -11.5, 1.0), (-26.15, -12.0, 1.0), (26.25, 0.2679, 1.0), (26.15, 0.0, 1.0), (26.25, -11.5, 1.0), (16.62, 0.2679, 1.0), (16.65, 0.0, 1.0), (26.15, -12.0, 1.0), (4.875, 0.2679, 1.0), (4.75, 0.0, 1.0), (-4.825, 0.2679, 1.0), (-4.75, 0.0, 1.0), (4.875, 1.303, 1.0), (-4.825, 1.303, 1.0), (-26.25, 3.5, 13.06), (-26.25, 3.5, 9.198), (-25.87, 5.413, 16.34), (-25.87, 5.413, 20.2), (24.79, 7.036, 22.39), (23.65, 7.796, 27.45), (24.79, 7.036, 26.04), (24.83, 6.963, 25.99), (26.15, -12.0, 1.5), (25.87, -13.41, 1.5), (26.25, -2.75, 60.0), (-24.83, 6.963, 25.99), (-25.87, -13.41, 1.5), (-26.15, -12.0, 1.5), (24.79, -15.04, 1.5), (23.16, -16.12, 1.5), (4.875, 0.476, 1.776), (4.875, 1.511, 1.776), (16.62, 0.2847, 1.062), (16.62, 1.32, 1.062), (10.5, 2.629, 9.81), (10.5, 3.664, 9.81), (-16.58, 1.359, 1.208), (-16.58, 0.3237, 1.208), (-4.825, 0.4767, 1.779), (-4.825, 1.512, 1.779), (-10.5, 2.648, 9.884), (-10.5, 3.684, 9.884), (-21.32, 7.929, 29.59), (-23.65, 7.386, 27.56), (-18.6, 8.335, 31.11), (-16.15, 9.507, 31.62), (23.65, 7.386, 27.56), (21.32, 7.929, 29.59), (18.6, 8.335, 31.11), (16.15, 9.507, 31.62)], [], [(25, 78, 76, 24), (195, 193, 99, 88), (82, 81, 157, 158), (175, 151, 150, 176), (66, 61, 32, 34), (1, 69, 79, 2), (97, 149, 196, 96), (134, 139, 33, 31), (64, 65, 63, 66, 34, 36), (121, 135, 198, 200), (49, 41, 38, 50), (43, 45, 205, 209), (144, 178, 154, 142), (176, 150, 116, 115), (75, 70, 71, 85, 21, 20), (137, 138, 171, 169, 127, 124, 168, 170), (69, 1, 3, 68, 71, 70), (113, 103, 10, 12, 114), (24, 76, 75, 20), (112, 111, 115, 116), (203, 202, 113, 114, 117), (5, 7, 110, 179, 180), (51, 52, 15, 13), (208, 207, 109, 106, 105), (199, 173, 91, 87), (58, 136, 125, 55), (7, 9, 106, 109, 110), (119, 197, 156, 123), (72, 80, 169, 171), (71, 68, 146, 147, 184, 85), (94, 93, 95, 97, 96, 89, 87, 91, 92, 90, 88, 99, 100, 98), (10, 103, 102, 101, 104, 105, 106, 9), (205, 46, 42, 209), (83, 16, 18, 84), (128, 194, 190, 126), (78, 25, 27, 67, 86, 74), (91, 173, 172, 92), (62, 67, 27, 29), (96, 196, 201, 89), (50, 38, 16, 83), (11, 8, 44, 43, 42, 46, 45, 47), (133, 132, 166, 163, 167, 164, 162, 165), (40, 174, 177, 17), (188, 189, 28, 26), (189, 129, 30, 28), (135, 137, 170, 198), (146, 4, 0, 145, 148, 147), (149, 97, 95, 112, 116, 150, 151, 152), (153, 155, 143, 142, 154, 108, 98, 100), (141, 144, 142, 143), (160, 161, 158, 157, 122, 123, 156, 159), (27, 25, 24, 20, 21, 23, 19, 22, 26, 28, 30, 31, 33, 35, 37, 39, 40, 17, 14, 12, 10, 9, 7, 5, 0, 4, 3, 1, 2, 6, 8, 11, 13, 15, 18, 16, 38, 41, 36, 34, 32, 29), (193, 153, 100, 99), (47, 45, 43, 44), (64, 36, 41, 49), (188, 26, 22, 183), (108, 154, 178, 107), (160, 159, 174, 40, 39), (151, 175, 152), (201, 199, 87, 89), (128, 131, 192, 194), (202, 204, 102, 103, 113), (53, 56, 54, 62, 29, 32, 61, 59, 57, 60, 58, 55), (0, 5, 180, 181, 145), (49, 50, 83, 84, 52, 51, 47, 44, 48, 79, 69, 70, 75, 76, 78, 74, 77, 73, 56, 53, 80, 72, 60, 57, 81, 82, 65, 64), (126, 190, 168, 124), (206, 181, 180, 179), (141, 143, 155), (47, 51, 13, 11), (17, 177, 185, 118, 14), (187, 161, 160, 39, 37, 186), (146, 68, 3, 4), (135, 121, 119, 123, 122, 120, 134, 31, 30, 129, 130, 132, 133, 131, 128, 126, 124, 127, 125, 136, 138, 137), (92, 172, 191, 90), (121, 200, 197, 119), (54, 56, 73, 166, 132, 130), (129, 189, 188, 183, 182, 86, 67, 62, 54, 130), (84, 18, 15, 52), (60, 72, 171, 138, 136, 58), (161, 187, 63, 65, 82, 158), (167, 163, 77, 74, 86, 182), (139, 134, 120, 59, 61, 66, 63, 187, 186, 140), (35, 140, 186, 37), (59, 120, 122, 157, 81, 57), (73, 77, 163, 166), (19, 164, 167, 182, 183, 22), (55, 125, 127, 169, 80, 53), (131, 133, 165, 192), (184, 147, 148, 162, 164, 19, 23), (48, 44, 8, 6), (90, 191, 195, 88), (85, 184, 23, 21), (117, 114, 12, 14, 118), (205, 45, 46), (101, 102, 204), (118, 185, 203, 117), (95, 93, 111, 112), (209, 42, 43), (105, 104, 208), (190, 194, 192, 165, 162, 148, 145, 181, 206, 207, 208, 104, 101, 204, 202, 203, 185, 177, 174, 159, 156, 197, 200, 198, 170, 168), (207, 206, 179, 110, 109), (195, 191, 172, 173, 199, 201, 196, 149, 152, 175, 176, 115, 111, 93, 94, 107, 178, 144, 141, 155, 153, 193), (79, 48, 6, 2), (98, 108, 107, 94), (139, 140, 35, 33)])
me_clawbox.use_remesh_preserve_volume = False
me_clawbox.use_remesh_preserve_attributes = False
me_clawbox.use_mirror_vertex_groups = False
me_clawbox.update()
me_armbandbracket = bpy.data.meshes.new('ArmbandBracket')
me_armbandbracket.from_pydata([(-5.0, 17.5, -3.75), (-5.0, 12.5, -1.25), (-5.0, 17.5, 3.75), (-5.0, -12.5, -1.25), (-5.0, -17.5, -3.75), (-5.0, -17.5, 3.75), (-5.0, -12.5, 3.75), (-5.0, 12.5, 3.75), (5.0, -17.5, 3.75), (5.0, -12.5, 3.75), (5.0, 12.5, 3.75), (5.0, 17.5, 3.75), (5.0, -12.5, -1.25), (5.0, 12.5, -1.25), (5.0, 17.5, -3.75), (5.0, -17.5, -3.75)], [], [(2, 7, 10, 11), (12, 3, 6, 9), (1, 13, 10, 7), (14, 11, 10, 13, 12, 9, 8, 15), (0, 4, 5, 6, 3, 1, 7, 2), (4, 0, 14, 15), (6, 5, 8, 9), (1, 3, 12, 13), (4, 15, 8, 5), (14, 0, 2, 11)])
me_armbandbracket.use_remesh_preserve_volume = False
me_armbandbracket.use_remesh_preserve_attributes = False
me_armbandbracket.use_mirror_vertex_groups = False
me_armbandbracket.update()

# ---- objects
ob_armbandbracket_003 = bpy.data.objects.new('ArmbandBracket.003', me_armbandbracket_003)
ob_armbandbracket_002 = bpy.data.objects.new('ArmbandBracket.002', me_armbandbracket_002)
ob_armbandbracket_001 = bpy.data.objects.new('ArmbandBracket.001', me_armbandbracket_001)
ob_servolever = bpy.data.objects.new('ServoLever', me_servolever)
ob_servobracket = bpy.data.objects.new('ServoBracket', me_servobracket)
ob_servobox = bpy.data.objects.new('ServoBox', me_servobox)
ob_clipbitalinoemg = bpy.data.objects.new('ClipBITalinoEMG', me_clipbitalinoemg)
ob_cliparduinobit = bpy.data.objects.new('ClipArduinoBit', me_cliparduinobit)
ob_clawshaft = bpy.data.objects.new('ClawShaft', me_clawshaft)
ob_claw_002 = bpy.data.objects.new('Claw.002', me_claw_002)
ob_claw_001 = bpy.data.objects.new('Claw.001', me_claw_001)
ob_clawshaftlocks_001 = bpy.data.objects.new('ClawShaftLocks.001', me_clawshaftlocks_001)
ob_clawspacers_001 = bpy.data.objects.new('ClawSpacers.001', me_clawspacers_001)
ob_clawspacers = bpy.data.objects.new('ClawSpacers', me_clawspacers)
ob_clawshaftlocks = bpy.data.objects.new('ClawShaftLocks', me_clawshaftlocks)
ob_claw = bpy.data.objects.new('Claw', me_claw)
ob_clawbox = bpy.data.objects.new('ClawBox', me_clawbox)
ob_armbandbracket = bpy.data.objects.new('ArmbandBracket', me_armbandbracket)

# ---- transforms, parenting, visibility, modifiers, constraints
ob_armbandbracket_003.location = (31.5, 0.3322, 234.8)
ob_armbandbracket_003.rotation_euler = (1.571, 2.22e-16, -1.571)
ob_armbandbracket_003.lineart.crease_threshold = 0.0
ob_armbandbracket_002.location = (-30.04, 0.3322, 234.8)
ob_armbandbracket_002.rotation_euler = (-1.571, 2.687e-07, -1.571)
ob_armbandbracket_002.lineart.crease_threshold = 0.0
ob_armbandbracket_001.location = (-30.04, 0.3322, -3.232)
ob_armbandbracket_001.rotation_euler = (-1.571, 2.687e-07, -1.571)
ob_armbandbracket_001.lineart.crease_threshold = 0.0
ob_servolever.location = (-6.419e-07, -9.348, 23.51)
ob_servolever.rotation_euler = (-1.571, -1.887, 4.113e-07)
ob_servolever.lineart.crease_threshold = 0.0
ob_servobracket.location = (157.4, 0.0, 0.0)
ob_servobracket.lineart.crease_threshold = 0.0
ob_servobox.location = (0.0, -8.0, -26.49)
ob_servobox.rotation_euler = (0.0, -0.0, -3.142)
ob_servobox.lineart.crease_threshold = 0.0
ob_clipbitalinoemg.location = (218.0, 0.0, 0.0)
ob_clipbitalinoemg.lineart.crease_threshold = 0.0
ob_cliparduinobit.location = (267.6, 0.0, 0.0)
ob_cliparduinobit.lineart.crease_threshold = 0.0
ob_clawshaft.location = (1.269, -3.899, 116.1)
ob_clawshaft.rotation_euler = (2.618e-06, 1.499, 1.571)
ob_clawshaft.lineart.crease_threshold = 0.0
ob_claw_002.parent = ob_clawshaft
ob_claw_002.matrix_parent_inverse = Matrix(((6.936e-07, 0.07157, -0.9974, 116.0), (-1.0, -2.013e-07, 1.863e-07, 1.269), (-2.828e-07, 0.9974, 0.07157, -4.418), (0.0, 0.0, 0.0, 1.0)))
ob_claw_002.location = (12.8, -3.777, 115.9)
ob_claw_002.rotation_euler = (-1.565, 1.632, 0.006039)
ob_claw_002.lineart.crease_threshold = 0.0
ob_claw_001.parent = ob_clawshaft
ob_claw_001.matrix_parent_inverse = Matrix(((6.936e-07, 0.07157, -0.9974, 116.0), (-1.0, -2.013e-07, 1.863e-07, 1.269), (-2.828e-07, 0.9974, 0.07157, -4.418), (0.0, 0.0, 0.0, 1.0)))
ob_claw_001.location = (1.791, -3.777, 115.9)
ob_claw_001.rotation_euler = (-0.0007317, 1.571, 1.57)
ob_claw_001.lineart.crease_threshold = 0.0
ob_clawshaftlocks_001.parent = ob_clawshaft
ob_clawshaftlocks_001.matrix_parent_inverse = Matrix(((0.0, -0.07194, -0.9974, -113.2), (1.0, 1.006e-07, 1.937e-07, 28.07), (1.192e-07, -0.9974, 0.07194, 26.07), (0.0, 0.0, 0.0, 1.0)))
ob_clawshaftlocks_001.location = (-43.93, 17.81, -115.0)
ob_clawshaftlocks_001.rotation_euler = (1.401e-06, -1.656, -1.571)
ob_clawshaftlocks_001.lineart.crease_threshold = 0.0
ob_clawspacers_001.parent = ob_clawshaft
ob_clawspacers_001.matrix_parent_inverse = Matrix(((0.0, -0.07194, -0.9974, -113.2), (1.0, 1.006e-07, 1.937e-07, 28.07), (1.192e-07, -0.9974, 0.07194, 26.07), (0.0, 0.0, 0.0, 1.0)))
ob_clawspacers_001.location = (-33.22, 18.24, -115.2)
ob_clawspacers_001.rotation_euler = (7.607e-07, -1.652, -1.571)
ob_clawspacers_001.lineart.crease_threshold = 0.0
ob_clawspacers.parent = ob_clawshaft
ob_clawspacers.matrix_parent_inverse = Matrix(((0.0, -0.07194, -0.9974, -113.2), (1.0, 1.006e-07, 1.937e-07, 28.07), (1.192e-07, -0.9974, 0.07194, 26.07), (0.0, 0.0, 0.0, 1.0)))
ob_clawspacers.location = (-23.71, 18.24, -115.2)
ob_clawspacers.rotation_euler = (7.607e-07, -1.652, -1.571)
ob_clawspacers.lineart.crease_threshold = 0.0
ob_clawshaftlocks.parent = ob_clawshaft
ob_clawshaftlocks.matrix_parent_inverse = Matrix(((0.0, -0.07194, -0.9974, -113.2), (1.0, 1.006e-07, 1.937e-07, 28.07), (1.192e-07, -0.9974, 0.07194, 26.07), (0.0, 0.0, 0.0, 1.0)))
ob_clawshaftlocks.location = (-12.03, 17.81, -115.0)
ob_clawshaftlocks.rotation_euler = (1.401e-06, -1.656, -1.571)
ob_clawshaftlocks.lineart.crease_threshold = 0.0
ob_claw.parent = ob_clawshaft
ob_claw.matrix_parent_inverse = Matrix(((6.936e-07, 0.07157, -0.9974, 116.0), (-1.0, -2.013e-07, 1.863e-07, 1.269), (-2.828e-07, 0.9974, 0.07157, -4.418), (0.0, 0.0, 0.0, 1.0)))
ob_claw.location = (-8.99, -3.777, 115.9)
ob_claw.rotation_euler = (-1.577, 1.511, -0.006125)
ob_claw.lineart.crease_threshold = 0.0
ob_clawbox.location = (0.0, -8.0, 273.5)
ob_clawbox.rotation_euler = (3.142, -0.0, 0.0)
ob_clawbox.lineart.crease_threshold = 0.0
ob_armbandbracket.location = (31.5, 0.3322, -3.232)
ob_armbandbracket.rotation_euler = (1.571, 2.22e-16, -1.571)
ob_armbandbracket.lineart.crease_threshold = 0.0

# ---- collection membership
col_collection_1.objects.link(ob_armbandbracket_003)
col_collection_1.objects.link(ob_armbandbracket_002)
col_collection_1.objects.link(ob_armbandbracket_001)
col_collection_1.objects.link(ob_servolever)
col_collection_1.objects.link(ob_servobracket)
col_collection_1.objects.link(ob_servobox)
col_collection_1.objects.link(ob_clipbitalinoemg)
col_collection_1.objects.link(ob_cliparduinobit)
col_collection_1.objects.link(ob_clawshaft)
col_collection_1.objects.link(ob_claw_002)
col_collection_1.objects.link(ob_claw_001)
col_collection_1.objects.link(ob_clawshaftlocks_001)
col_collection_1.objects.link(ob_clawspacers_001)
col_collection_1.objects.link(ob_clawspacers)
col_collection_1.objects.link(ob_clawshaftlocks)
col_collection_1.objects.link(ob_claw)
col_collection_1.objects.link(ob_clawbox)
col_collection_1.objects.link(ob_armbandbracket)

# ---- scene / render settings (as saved in the file)
scene.frame_start = 1; scene.frame_end = 250; scene.frame_set(1)
scene.render.engine = 'BLENDER_EEVEE_NEXT'
scene.render.resolution_percentage = 50
scene.render.dither_intensity = 0.0
scene.cycles.use_denoising = False
scene.cycles.samples = 128
scene.cycles.sampling_pattern = 'TABULATED_SOBOL'
scene.cycles.light_sampling_threshold = 0.0
scene.cycles.use_adaptive_sampling = False
scene.cycles.use_light_tree = False
scene.cycles.blur_glossy = 0.0
scene.cycles.sample_clamp_indirect = 0.0
scene.view_settings.view_transform = 'Standard'
bpy.context.view_layer.update()

# ---- added for rendering (the .blend has no active camera and no usable light): camera, sun
cam_auto = bpy.data.cameras.new('AutoCamera')
cam_auto.lens = 50.0
cam_auto.sensor_width = 36.0
cam_auto.clip_end = 7403.95
ob_auto_camera = bpy.data.objects.new('AutoCamera', cam_auto)
scene.collection.objects.link(ob_auto_camera)
ob_auto_camera.location = (539.764, -507.005, 481.804)
ob_auto_camera.rotation_euler = (1.09748, -7.21219e-08, 0.694738)
scene.camera = ob_auto_camera
light_auto_sun = bpy.data.lights.new('AutoSun', 'SUN')
light_auto_sun.energy = 3.0
light_auto_sun.angle = 0.0523599
ob_auto_sun = bpy.data.objects.new('AutoSun', light_auto_sun)
scene.collection.objects.link(ob_auto_sun)
ob_auto_sun.rotation_euler = (0.872665, 0.174533, 0.523599)
bpy.context.view_layer.update()
